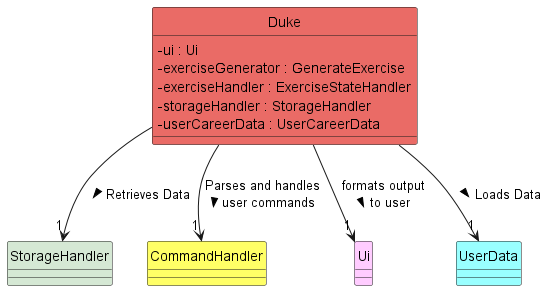

The diagram above was rendered by PlantUML. Its source (embedded in the PNG):
@startuml
skinparam classAttributeIconSize 0
hide circle
!include style.puml
class Duke MAIN_COLOUR {
- ui : Ui
- exerciseGenerator : GenerateExercise
- exerciseHandler : ExerciseStateHandler
- storageHandler : StorageHandler
- userCareerData : UserCareerData
}
class StorageHandler STORAGE_COLOUR {
}
class CommandHandler LOGIC_COLOUR {
}
class Ui UI_COLOUR {
}
class UserData DATA_COLOUR{
}

Duke --> "1" Ui : formats output\n to user >
Duke --> "1" CommandHandler : Parses and handles\n user commands >
Duke --> "1" StorageHandler : Retrieves Data >
Duke --> "1" UserData : Loads Data >

@enduml